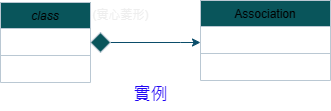

The diagram above was exported from draw.io. Its source (the exported page's mxGraphModel, read from the mxfile embedded in the PNG):
<mxGraphModel dx="1002" dy="535" grid="0" gridSize="10" guides="1" tooltips="1" connect="1" arrows="1" fold="1" page="1" pageScale="1" pageWidth="827" pageHeight="1169" background="#FFFFFF" math="0" shadow="0">
  <root>
    <mxCell id="WIyWlLk6GJQsqaUBKTNV-0" />
    <mxCell id="WIyWlLk6GJQsqaUBKTNV-1" parent="WIyWlLk6GJQsqaUBKTNV-0" />
    <mxCell id="zkfFHV4jXpPFQw0GAbJ--0" value="class" style="swimlane;fontStyle=2;align=center;verticalAlign=top;childLayout=stackLayout;horizontal=1;startSize=26;horizontalStack=0;resizeParent=1;resizeLast=0;collapsible=1;marginBottom=0;rounded=0;shadow=0;strokeWidth=1;labelBackgroundColor=none;fillColor=#09555B;strokeColor=#BAC8D3;fontColor=#000000;" parent="WIyWlLk6GJQsqaUBKTNV-1" vertex="1">
      <mxGeometry x="260" y="200" width="90" height="80" as="geometry">
        <mxRectangle x="230" y="140" width="160" height="26" as="alternateBounds" />
      </mxGeometry>
    </mxCell>
    <mxCell id="zkfFHV4jXpPFQw0GAbJ--4" value="" style="line;html=1;strokeWidth=1;align=left;verticalAlign=middle;spacingTop=-1;spacingLeft=3;spacingRight=3;rotatable=0;labelPosition=right;points=[];portConstraint=eastwest;labelBackgroundColor=none;fillColor=#09555B;strokeColor=#BAC8D3;fontColor=#EEEEEE;" parent="zkfFHV4jXpPFQw0GAbJ--0" vertex="1">
      <mxGeometry y="26" width="90" height="54" as="geometry" />
    </mxCell>
    <mxCell id="zkfFHV4jXpPFQw0GAbJ--6" value="Association" style="swimlane;fontStyle=0;align=center;verticalAlign=top;childLayout=stackLayout;horizontal=1;startSize=26;horizontalStack=0;resizeParent=1;resizeLast=0;collapsible=1;marginBottom=0;rounded=0;shadow=0;strokeWidth=1;labelBackgroundColor=none;fillColor=#09555B;strokeColor=#BAC8D3;fontColor=#000000;" parent="WIyWlLk6GJQsqaUBKTNV-1" vertex="1">
      <mxGeometry x="460" y="198" width="130" height="80" as="geometry">
        <mxRectangle x="130" y="380" width="160" height="26" as="alternateBounds" />
      </mxGeometry>
    </mxCell>
    <mxCell id="zkfFHV4jXpPFQw0GAbJ--9" value="" style="line;html=1;strokeWidth=1;align=left;verticalAlign=middle;spacingTop=-1;spacingLeft=3;spacingRight=3;rotatable=0;labelPosition=right;points=[];portConstraint=eastwest;labelBackgroundColor=none;fillColor=#09555B;strokeColor=#BAC8D3;fontColor=#EEEEEE;" parent="zkfFHV4jXpPFQw0GAbJ--6" vertex="1">
      <mxGeometry y="26" width="130" height="54" as="geometry" />
    </mxCell>
    <mxCell id="IuWMEK4_p4QzsByUtLaA-2" value="" style="edgeStyle=orthogonalEdgeStyle;rounded=0;orthogonalLoop=1;jettySize=auto;html=1;labelBackgroundColor=none;strokeColor=#0B4D6A;fontColor=default;" edge="1" parent="WIyWlLk6GJQsqaUBKTNV-1" source="IuWMEK4_p4QzsByUtLaA-1" target="zkfFHV4jXpPFQw0GAbJ--9">
      <mxGeometry relative="1" as="geometry">
        <Array as="points">
          <mxPoint x="440" y="240" />
          <mxPoint x="440" y="240" />
        </Array>
      </mxGeometry>
    </mxCell>
    <mxCell id="IuWMEK4_p4QzsByUtLaA-1" value="" style="rhombus;whiteSpace=wrap;html=1;fillColor=#09555B;labelBackgroundColor=none;strokeColor=#BAC8D3;fontColor=#EEEEEE;" vertex="1" parent="WIyWlLk6GJQsqaUBKTNV-1">
      <mxGeometry x="350" y="230" width="20" height="20" as="geometry" />
    </mxCell>
    <mxCell id="IuWMEK4_p4QzsByUtLaA-4" value="(實心菱形)" style="text;html=1;align=center;verticalAlign=middle;resizable=0;points=[];autosize=1;strokeColor=none;fillColor=none;labelBackgroundColor=none;fontColor=#EEEEEE;" vertex="1" parent="WIyWlLk6GJQsqaUBKTNV-1">
      <mxGeometry x="340" y="198" width="80" height="30" as="geometry" />
    </mxCell>
    <mxCell id="IuWMEK4_p4QzsByUtLaA-5" value="&lt;font color=&quot;#2105f5&quot; style=&quot;font-size: 17px;&quot;&gt;實例&lt;/font&gt;" style="text;html=1;align=center;verticalAlign=middle;resizable=0;points=[];autosize=1;strokeColor=none;fillColor=none;labelBackgroundColor=none;fontColor=#EEEEEE;" vertex="1" parent="WIyWlLk6GJQsqaUBKTNV-1">
      <mxGeometry x="380" y="278" width="60" height="30" as="geometry" />
    </mxCell>
  </root>
</mxGraphModel>